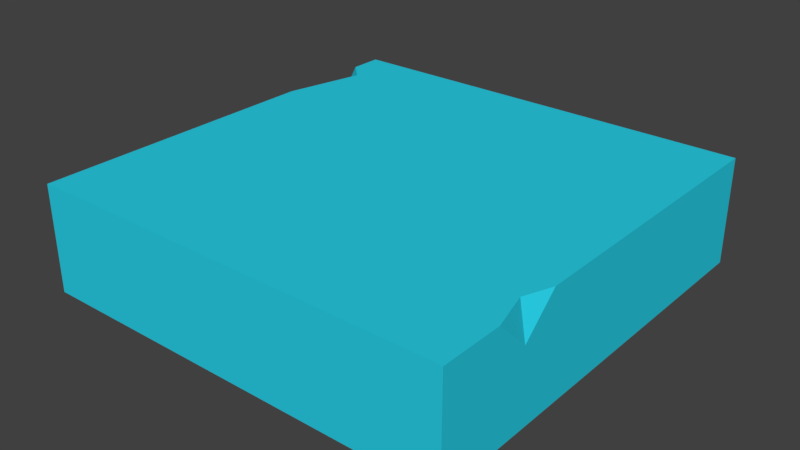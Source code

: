 # Source: Ice.blend  (saved by Blender 2.79.0; exported with 4.5.12 LTS)
import bpy
from mathutils import Matrix  # noqa: F401  (used for matrix-valued properties, if any)

bpy.ops.wm.read_factory_settings(use_empty=True)
scene = bpy.context.scene
scene.name = 'Scene'

# ---- collections
col_collection_1 = bpy.data.collections.new('Collection 1'); scene.collection.children.link(col_collection_1)

# ---- materials (node trees are filled in below, after node groups)
mat_ice = bpy.data.materials.new('Ice')
mat_ice.alpha_threshold = 0.0
mat_ice.use_transparent_shadow = False
mat_ice.diffuse_color = (0.02269, 0.6274, 0.8, 1.0)
mat_ice.roughness = 0.5

# ---- material node trees

# ---- world
world_world = bpy.data.worlds.new('World'); scene.world = world_world
world_world.color = (0.05088, 0.05088, 0.05088)
world_world.use_sun_shadow = False
world_world.sun_shadow_jitter_overblur = 0.0
world_world.cycles.sampling_method = 'MANUAL'

# ---- meshes
me_cube = bpy.data.meshes.new('Cube')
me_cube.from_pydata([(-0.5, -0.5, -0.2498), (-0.5, -0.5, 0.0002051), (-0.5, 0.5, -0.2498), (-0.5, 0.5, 0.0002051), (0.5, -0.5, -0.2498), (0.5, -0.5, 0.0002051), (0.5, 0.5, -0.2498), (0.5, 0.5, 0.0002051), (-0.5, -0.3547, -0.2498), (-0.5, -0.3547, 0.0002051), (0.5, -0.3547, -0.2498), (0.5, -0.3547, 0.0002051), (-0.5, -0.2768, 0.0002051), (0.5, -0.2768, -0.2498), (-0.4809, -0.3062, -0.2498), (0.4741, -0.2599, 0.0002051), (-0.5, -0.193, 0.0002051), (0.5, -0.193, -0.2498), (-0.5, -0.2532, -0.2498), (0.5, -0.193, 0.0002051), (0.3774, 0.5, -0.2498), (0.3774, 0.5, 0.0002051), (0.3774, -0.5, -0.2498), (0.3774, -0.5, 0.0002051), (0.3774, -0.3547, 0.0002051), (0.3774, -0.3547, -0.2498), (0.3774, -0.2768, -0.2498), (0.3774, -0.2768, 0.0002051), (0.3774, -0.193, 0.0002051), (0.3774, -0.193, -0.2498), (-0.5, 0.5, -0.07536), (0.5, 0.5, -0.07536), (0.5, -0.5, -0.07536), (0.5, -0.2768, -0.07536), (-0.5, -0.2768, -0.07536), (0.3774, -0.5, -0.07536), (0.3774, 0.5, -0.07536), (-0.5, 0.1908, 0.0002051), (-0.5, 0.4218, 0.0002051), (0.5, 0.1908, -0.2498), (0.5, 0.4218, -0.2498), (-0.5, 0.4218, -0.2498), (-0.5, 0.1908, -0.2498), (0.5, 0.4218, 0.0002051), (0.5, 0.1908, 0.0002051), (0.3774, 0.4218, -0.2498), (0.3774, 0.1908, -0.2498), (0.3774, 0.4218, 0.0002051), (0.3774, 0.1908, 0.0002051), (0.5, 0.4218, -0.07536), (0.5, 0.1908, -0.07536), (-0.4556, 0.3782, 0.0002051), (0.5, 0.3629, -0.2498), (-0.5, 0.3629, -0.2498), (0.5, 0.3629, 0.0002051), (0.3774, 0.3629, -0.2498), (0.3774, 0.3629, 0.0002051), (0.5, 0.3629, -0.07536), (-0.5, 0.3629, -0.07536), (-0.332, 0.5, -0.2498), (-0.332, -0.5, 0.0002051), (-0.332, -0.3547, -0.2498), (-0.332, -0.2768, -0.2498), (-0.332, -0.193, -0.2498), (-0.332, 0.5, 0.0002051), (-0.332, -0.5, -0.2498), (-0.332, -0.3547, 0.0002051), (-0.332, -0.2768, 0.0002051), (-0.332, -0.193, 0.0002051), (-0.332, 0.5, -0.07536), (-0.332, -0.5, -0.07536), (-0.332, 0.4218, -0.2498), (-0.332, 0.1908, -0.2498), (-0.332, 0.4218, 0.0002051), (-0.332, 0.1908, 0.0002051), (-0.332, 0.3629, 0.0002051), (-0.332, 0.3629, -0.2498)], [], [(30, 2, 41, 53, 58), (36, 21, 7, 31), (11, 33, 15), (25, 10, 4, 22), (66, 9, 1, 60), (67, 12, 9, 66), (26, 13, 10, 25), (11, 5, 32, 33), (14, 34, 18), (15, 33, 19), (29, 17, 13, 26), (68, 16, 12, 67), (14, 8, 34), (74, 37, 16, 68), (46, 39, 17, 29), (19, 33, 50, 44), (12, 16, 18, 34), (72, 46, 29, 63), (44, 48, 28, 19), (19, 28, 27, 15), (63, 29, 26, 62), (62, 26, 25, 61), (15, 27, 24, 11), (11, 24, 23, 5), (61, 25, 22, 65), (32, 5, 23, 35), (69, 64, 21, 36), (59, 69, 36, 20), (4, 32, 35, 22), (42, 18, 16, 37), (33, 13, 17, 39, 50), (12, 34, 8, 9), (8, 0, 1, 9), (32, 4, 10, 13, 33), (20, 36, 31, 6), (37, 58, 42), (38, 58, 51), (6, 31, 49, 40), (52, 57, 50, 39), (7, 21, 47, 43), (54, 56, 48, 44), (59, 20, 45, 71), (76, 55, 46, 72), (31, 7, 43, 49), (57, 54, 44, 50), (20, 6, 40, 45), (55, 52, 39, 46), (64, 3, 38, 73), (75, 51, 37, 74), (38, 3, 30, 58), (51, 58, 37), (73, 38, 51, 75), (45, 40, 52, 55), (49, 43, 54, 57), (71, 45, 55, 76), (43, 47, 56, 54), (40, 49, 57, 52), (53, 42, 58), (41, 71, 76, 53), (47, 73, 75, 56), (56, 75, 74, 48), (21, 64, 73, 47), (53, 76, 72, 42), (2, 59, 71, 41), (22, 35, 70, 65), (2, 30, 69, 59), (30, 3, 64, 69), (8, 61, 65, 0), (14, 62, 61, 8), (18, 63, 62, 14), (42, 72, 63, 18), (48, 74, 68, 28), (28, 68, 67, 27), (27, 67, 66, 24), (24, 66, 60, 23), (35, 23, 60, 70), (65, 70, 60, 1, 0)])
me_cube.materials.append(mat_ice)
me_cube.use_remesh_preserve_volume = False
me_cube.use_remesh_preserve_attributes = False
me_cube.use_mirror_vertex_groups = False
me_cube.update()

# ---- objects
ob_ice = bpy.data.objects.new('Ice', me_cube)

# ---- transforms, parenting, visibility, modifiers, constraints
ob_ice.location = (0.0, 0.0, 0.0)
ob_ice.lineart.crease_threshold = 0.0

# ---- collection membership
col_collection_1.objects.link(ob_ice)

# ---- scene / render settings (as saved in the file)
scene.frame_start = 1; scene.frame_end = 250; scene.frame_set(1)
scene.render.engine = 'BLENDER_EEVEE_NEXT'
scene.render.resolution_percentage = 50
scene.render.dither_intensity = 0.0
scene.cycles.use_denoising = False
scene.cycles.samples = 128
scene.cycles.sampling_pattern = 'TABULATED_SOBOL'
scene.cycles.use_adaptive_sampling = False
scene.cycles.use_light_tree = False
scene.cycles.blur_glossy = 0.0
scene.cycles.sample_clamp_indirect = 0.0
scene.view_settings.view_transform = 'Standard'
bpy.context.view_layer.update()

# ---- added for rendering (the .blend has no active camera and no usable light): camera, sun
cam_auto = bpy.data.cameras.new('AutoCamera')
cam_auto.lens = 50.0
cam_auto.sensor_width = 36.0
cam_auto.clip_end = 1000.0
ob_auto_camera = bpy.data.objects.new('AutoCamera', cam_auto)
scene.collection.objects.link(ob_auto_camera)
ob_auto_camera.location = (1.32875, -1.5945, 0.938207)
ob_auto_camera.rotation_euler = (1.09748, -7.21219e-08, 0.694738)
scene.camera = ob_auto_camera
light_auto_sun = bpy.data.lights.new('AutoSun', 'SUN')
light_auto_sun.energy = 3.0
light_auto_sun.angle = 0.0523599
ob_auto_sun = bpy.data.objects.new('AutoSun', light_auto_sun)
scene.collection.objects.link(ob_auto_sun)
ob_auto_sun.rotation_euler = (0.872665, 0.174533, 0.523599)
bpy.context.view_layer.update()

